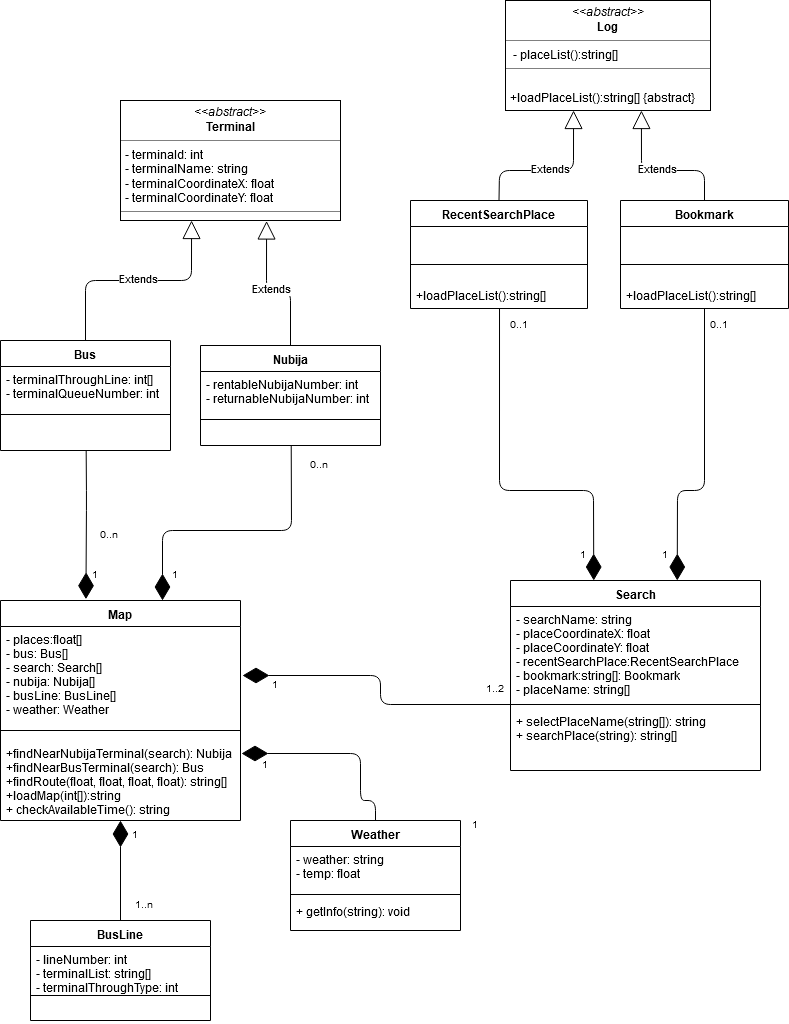

The diagram above was exported from draw.io. Its source (the exported page's mxGraphModel, read from the mxfile embedded in the PNG):
<mxGraphModel dx="2226" dy="817" grid="1" gridSize="10" guides="1" tooltips="1" connect="1" arrows="1" fold="1" page="1" pageScale="1" pageWidth="827" pageHeight="1169" math="0" shadow="0">
  <root>
    <mxCell id="0" />
    <mxCell id="1" parent="0" />
    <mxCell id="YfqLZiuq-RBrFdygV_fY-1" value="Weather" style="swimlane;fontStyle=1;align=center;verticalAlign=top;childLayout=stackLayout;horizontal=1;startSize=26;horizontalStack=0;resizeParent=1;resizeParentMax=0;resizeLast=0;collapsible=1;marginBottom=0;" parent="1" vertex="1">
      <mxGeometry x="320" y="870" width="170" height="110" as="geometry" />
    </mxCell>
    <mxCell id="YfqLZiuq-RBrFdygV_fY-2" value="- weather: string&#10;- temp: float&#10;&#10;&#10;" style="text;strokeColor=none;fillColor=none;align=left;verticalAlign=top;spacingLeft=4;spacingRight=4;overflow=hidden;rotatable=0;points=[[0,0.5],[1,0.5]];portConstraint=eastwest;" parent="YfqLZiuq-RBrFdygV_fY-1" vertex="1">
      <mxGeometry y="26" width="170" height="44" as="geometry" />
    </mxCell>
    <mxCell id="YfqLZiuq-RBrFdygV_fY-3" value="" style="line;strokeWidth=1;fillColor=none;align=left;verticalAlign=middle;spacingTop=-1;spacingLeft=3;spacingRight=3;rotatable=0;labelPosition=right;points=[];portConstraint=eastwest;" parent="YfqLZiuq-RBrFdygV_fY-1" vertex="1">
      <mxGeometry y="70" width="170" height="8" as="geometry" />
    </mxCell>
    <mxCell id="YfqLZiuq-RBrFdygV_fY-4" value="+ getInfo(string): void&#10;&#10;" style="text;strokeColor=none;fillColor=none;align=left;verticalAlign=top;spacingLeft=4;spacingRight=4;overflow=hidden;rotatable=0;points=[[0,0.5],[1,0.5]];portConstraint=eastwest;" parent="YfqLZiuq-RBrFdygV_fY-1" vertex="1">
      <mxGeometry y="78" width="170" height="32" as="geometry" />
    </mxCell>
    <mxCell id="YfqLZiuq-RBrFdygV_fY-14" value="Nubija" style="swimlane;fontStyle=1;align=center;verticalAlign=top;childLayout=stackLayout;horizontal=1;startSize=26;horizontalStack=0;resizeParent=1;resizeParentMax=0;resizeLast=0;collapsible=1;marginBottom=0;" parent="1" vertex="1">
      <mxGeometry x="230" y="395" width="180" height="100" as="geometry" />
    </mxCell>
    <mxCell id="YfqLZiuq-RBrFdygV_fY-15" value="- rentableNubijaNumber: int&#10;- returnableNubijaNumber: int" style="text;strokeColor=none;fillColor=none;align=left;verticalAlign=top;spacingLeft=4;spacingRight=4;overflow=hidden;rotatable=0;points=[[0,0.5],[1,0.5]];portConstraint=eastwest;" parent="YfqLZiuq-RBrFdygV_fY-14" vertex="1">
      <mxGeometry y="26" width="180" height="44" as="geometry" />
    </mxCell>
    <mxCell id="YfqLZiuq-RBrFdygV_fY-16" value="" style="line;strokeWidth=1;fillColor=none;align=left;verticalAlign=middle;spacingTop=-1;spacingLeft=3;spacingRight=3;rotatable=0;labelPosition=right;points=[];portConstraint=eastwest;" parent="YfqLZiuq-RBrFdygV_fY-14" vertex="1">
      <mxGeometry y="70" width="180" height="8" as="geometry" />
    </mxCell>
    <mxCell id="YfqLZiuq-RBrFdygV_fY-17" value="&#10;" style="text;strokeColor=none;fillColor=none;align=left;verticalAlign=top;spacingLeft=4;spacingRight=4;overflow=hidden;rotatable=0;points=[[0,0.5],[1,0.5]];portConstraint=eastwest;" parent="YfqLZiuq-RBrFdygV_fY-14" vertex="1">
      <mxGeometry y="78" width="180" height="22" as="geometry" />
    </mxCell>
    <mxCell id="dORa9sEvweq1nX9QKOWU-1" value="Search" style="swimlane;fontStyle=1;align=center;verticalAlign=top;childLayout=stackLayout;horizontal=1;startSize=26;horizontalStack=0;resizeParent=1;resizeParentMax=0;resizeLast=0;collapsible=1;marginBottom=0;" parent="1" vertex="1">
      <mxGeometry x="540" y="630" width="250" height="190" as="geometry">
        <mxRectangle x="635" y="673.5" width="70" height="26" as="alternateBounds" />
      </mxGeometry>
    </mxCell>
    <mxCell id="dORa9sEvweq1nX9QKOWU-2" value="- searchName: string&#10;- placeCoordinateX: float&#10;- placeCoordinateY: float&#10;- recentSearchPlace:RecentSearchPlace&#10;- bookmark:string[]: Bookmark&#10;- placeName: string[]" style="text;strokeColor=none;fillColor=none;align=left;verticalAlign=top;spacingLeft=4;spacingRight=4;overflow=hidden;rotatable=0;points=[[0,0.5],[1,0.5]];portConstraint=eastwest;" parent="dORa9sEvweq1nX9QKOWU-1" vertex="1">
      <mxGeometry y="26" width="250" height="94" as="geometry" />
    </mxCell>
    <mxCell id="dORa9sEvweq1nX9QKOWU-3" value="" style="line;strokeWidth=1;fillColor=none;align=left;verticalAlign=middle;spacingTop=-1;spacingLeft=3;spacingRight=3;rotatable=0;labelPosition=right;points=[];portConstraint=eastwest;" parent="dORa9sEvweq1nX9QKOWU-1" vertex="1">
      <mxGeometry y="120" width="250" height="8" as="geometry" />
    </mxCell>
    <mxCell id="dORa9sEvweq1nX9QKOWU-4" value="+ selectPlaceName(string[]): string&#10;+ searchPlace(string): string[]&#10;" style="text;strokeColor=none;fillColor=none;align=left;verticalAlign=top;spacingLeft=4;spacingRight=4;overflow=hidden;rotatable=0;points=[[0,0.5],[1,0.5]];portConstraint=eastwest;" parent="dORa9sEvweq1nX9QKOWU-1" vertex="1">
      <mxGeometry y="128" width="250" height="62" as="geometry" />
    </mxCell>
    <mxCell id="dORa9sEvweq1nX9QKOWU-6" value="RecentSearchPlace" style="swimlane;fontStyle=1;align=center;verticalAlign=top;childLayout=stackLayout;horizontal=1;startSize=26;horizontalStack=0;resizeParent=1;resizeParentMax=0;resizeLast=0;collapsible=1;marginBottom=0;" parent="1" vertex="1">
      <mxGeometry x="440" y="250" width="177" height="108" as="geometry" />
    </mxCell>
    <mxCell id="dORa9sEvweq1nX9QKOWU-7" value="&#10;" style="text;strokeColor=none;fillColor=none;align=left;verticalAlign=top;spacingLeft=4;spacingRight=4;overflow=hidden;rotatable=0;points=[[0,0.5],[1,0.5]];portConstraint=eastwest;" parent="dORa9sEvweq1nX9QKOWU-6" vertex="1">
      <mxGeometry y="26" width="177" height="34" as="geometry" />
    </mxCell>
    <mxCell id="dORa9sEvweq1nX9QKOWU-8" value="" style="line;strokeWidth=1;fillColor=none;align=left;verticalAlign=middle;spacingTop=-1;spacingLeft=3;spacingRight=3;rotatable=0;labelPosition=right;points=[];portConstraint=eastwest;" parent="dORa9sEvweq1nX9QKOWU-6" vertex="1">
      <mxGeometry y="60" width="177" height="8" as="geometry" />
    </mxCell>
    <mxCell id="dORa9sEvweq1nX9QKOWU-9" value="&#10;+loadPlaceList():string[]" style="text;strokeColor=none;fillColor=none;align=left;verticalAlign=top;spacingLeft=4;spacingRight=4;overflow=hidden;rotatable=0;points=[[0,0.5],[1,0.5]];portConstraint=eastwest;" parent="dORa9sEvweq1nX9QKOWU-6" vertex="1">
      <mxGeometry y="68" width="177" height="40" as="geometry" />
    </mxCell>
    <mxCell id="dORa9sEvweq1nX9QKOWU-14" value="Bookmark" style="swimlane;fontStyle=1;align=center;verticalAlign=top;childLayout=stackLayout;horizontal=1;startSize=26;horizontalStack=0;resizeParent=1;resizeParentMax=0;resizeLast=0;collapsible=1;marginBottom=0;" parent="1" vertex="1">
      <mxGeometry x="650" y="250" width="168" height="108" as="geometry" />
    </mxCell>
    <mxCell id="dORa9sEvweq1nX9QKOWU-15" value="&#10;" style="text;strokeColor=none;fillColor=none;align=left;verticalAlign=top;spacingLeft=4;spacingRight=4;overflow=hidden;rotatable=0;points=[[0,0.5],[1,0.5]];portConstraint=eastwest;" parent="dORa9sEvweq1nX9QKOWU-14" vertex="1">
      <mxGeometry y="26" width="168" height="34" as="geometry" />
    </mxCell>
    <mxCell id="dORa9sEvweq1nX9QKOWU-16" value="" style="line;strokeWidth=1;fillColor=none;align=left;verticalAlign=middle;spacingTop=-1;spacingLeft=3;spacingRight=3;rotatable=0;labelPosition=right;points=[];portConstraint=eastwest;" parent="dORa9sEvweq1nX9QKOWU-14" vertex="1">
      <mxGeometry y="60" width="168" height="8" as="geometry" />
    </mxCell>
    <mxCell id="dORa9sEvweq1nX9QKOWU-17" value="&#10;+loadPlaceList():string[]" style="text;strokeColor=none;fillColor=none;align=left;verticalAlign=top;spacingLeft=4;spacingRight=4;overflow=hidden;rotatable=0;points=[[0,0.5],[1,0.5]];portConstraint=eastwest;" parent="dORa9sEvweq1nX9QKOWU-14" vertex="1">
      <mxGeometry y="68" width="168" height="40" as="geometry" />
    </mxCell>
    <mxCell id="dORa9sEvweq1nX9QKOWU-32" value="Extends" style="endArrow=block;endSize=16;endFill=0;html=1;entryX=0.664;entryY=1.004;entryDx=0;entryDy=0;entryPerimeter=0;exitX=0.5;exitY=0;exitDx=0;exitDy=0;" parent="1" source="YfqLZiuq-RBrFdygV_fY-14" target="UYJ70HYdaBodhslfu7VE-12" edge="1">
      <mxGeometry width="160" relative="1" as="geometry">
        <mxPoint x="50" y="890" as="sourcePoint" />
        <mxPoint x="210" y="890" as="targetPoint" />
        <Array as="points">
          <mxPoint x="320" y="340" />
          <mxPoint x="296" y="340" />
        </Array>
      </mxGeometry>
    </mxCell>
    <mxCell id="dORa9sEvweq1nX9QKOWU-33" value="Extends" style="endArrow=block;endSize=16;endFill=0;html=1;entryX=0.323;entryY=1;entryDx=0;entryDy=0;entryPerimeter=0;exitX=0.5;exitY=0;exitDx=0;exitDy=0;" parent="1" source="Zh9CDBSOGB6Wx7lAXDzi-7" target="UYJ70HYdaBodhslfu7VE-12" edge="1">
      <mxGeometry width="160" relative="1" as="geometry">
        <mxPoint x="115" y="380" as="sourcePoint" />
        <mxPoint x="210" y="890" as="targetPoint" />
        <Array as="points">
          <mxPoint x="115" y="330" />
          <mxPoint x="221" y="330" />
        </Array>
      </mxGeometry>
    </mxCell>
    <mxCell id="Zh9CDBSOGB6Wx7lAXDzi-7" value="Bus" style="swimlane;fontStyle=1;align=center;verticalAlign=top;childLayout=stackLayout;horizontal=1;startSize=26;horizontalStack=0;resizeParent=1;resizeParentMax=0;resizeLast=0;collapsible=1;marginBottom=0;" parent="1" vertex="1">
      <mxGeometry x="30" y="390" width="170" height="110" as="geometry" />
    </mxCell>
    <mxCell id="Zh9CDBSOGB6Wx7lAXDzi-8" value="- terminalThroughLine: int[]&#10;- terminalQueueNumber: int&#10;&#10;" style="text;strokeColor=none;fillColor=none;align=left;verticalAlign=top;spacingLeft=4;spacingRight=4;overflow=hidden;rotatable=0;points=[[0,0.5],[1,0.5]];portConstraint=eastwest;" parent="Zh9CDBSOGB6Wx7lAXDzi-7" vertex="1">
      <mxGeometry y="26" width="170" height="44" as="geometry" />
    </mxCell>
    <mxCell id="Zh9CDBSOGB6Wx7lAXDzi-9" value="" style="line;strokeWidth=1;fillColor=none;align=left;verticalAlign=middle;spacingTop=-1;spacingLeft=3;spacingRight=3;rotatable=0;labelPosition=right;points=[];portConstraint=eastwest;" parent="Zh9CDBSOGB6Wx7lAXDzi-7" vertex="1">
      <mxGeometry y="70" width="170" height="8" as="geometry" />
    </mxCell>
    <mxCell id="Zh9CDBSOGB6Wx7lAXDzi-10" value="&#10;" style="text;strokeColor=none;fillColor=none;align=left;verticalAlign=top;spacingLeft=4;spacingRight=4;overflow=hidden;rotatable=0;points=[[0,0.5],[1,0.5]];portConstraint=eastwest;" parent="Zh9CDBSOGB6Wx7lAXDzi-7" vertex="1">
      <mxGeometry y="78" width="170" height="32" as="geometry" />
    </mxCell>
    <mxCell id="UYJ70HYdaBodhslfu7VE-12" value="&lt;p style=&quot;margin: 0px ; margin-top: 4px ; text-align: center&quot;&gt;&lt;i&gt;&amp;lt;&amp;lt;abstract&amp;gt;&amp;gt;&lt;/i&gt;&lt;br&gt;&lt;b&gt;Terminal&lt;/b&gt;&lt;/p&gt;&lt;hr size=&quot;1&quot;&gt;&lt;p style=&quot;margin: 0px ; margin-left: 4px&quot;&gt;- terminaId: int&lt;br&gt;- terminalName: string&lt;br&gt;- terminalCoordinateX: float&lt;br&gt;- terminalCoordinateY: float&lt;/p&gt;&lt;hr size=&quot;1&quot;&gt;&lt;p style=&quot;margin: 0px ; margin-left: 4px&quot;&gt;&lt;br&gt;&lt;/p&gt;" style="verticalAlign=top;align=left;overflow=fill;fontSize=12;fontFamily=Helvetica;html=1;" parent="1" vertex="1">
      <mxGeometry x="150" y="150" width="220" height="120" as="geometry" />
    </mxCell>
    <mxCell id="UYJ70HYdaBodhslfu7VE-13" value="&lt;p style=&quot;margin: 0px ; margin-top: 4px ; text-align: center&quot;&gt;&lt;i&gt;&amp;lt;&amp;lt;abstract&amp;gt;&amp;gt;&lt;/i&gt;&lt;br&gt;&lt;b&gt;Log&lt;/b&gt;&lt;br&gt;&lt;/p&gt;&lt;hr size=&quot;1&quot;&gt;&lt;p style=&quot;margin: 0px ; margin-left: 4px&quot;&gt;&amp;nbsp;- placeList():string[]&lt;/p&gt;&lt;hr size=&quot;1&quot;&gt;&lt;p style=&quot;margin: 0px ; margin-left: 4px&quot;&gt;&lt;br&gt;+loadPlaceList():string[] {abstract}&lt;/p&gt;&lt;div&gt;&lt;br&gt;&lt;/div&gt;" style="verticalAlign=top;align=left;overflow=fill;fontSize=12;fontFamily=Helvetica;html=1;" parent="1" vertex="1">
      <mxGeometry x="535" y="50" width="205" height="110" as="geometry" />
    </mxCell>
    <mxCell id="UYJ70HYdaBodhslfu7VE-30" value="BusLine" style="swimlane;fontStyle=1;align=center;verticalAlign=top;childLayout=stackLayout;horizontal=1;startSize=26;horizontalStack=0;resizeParent=1;resizeParentMax=0;resizeLast=0;collapsible=1;marginBottom=0;" parent="1" vertex="1">
      <mxGeometry x="60" y="970" width="180" height="100" as="geometry" />
    </mxCell>
    <mxCell id="UYJ70HYdaBodhslfu7VE-31" value="- lineNumber: int&#10;- terminalList: string[]&#10;- terminalThroughType: int" style="text;strokeColor=none;fillColor=none;align=left;verticalAlign=top;spacingLeft=4;spacingRight=4;overflow=hidden;rotatable=0;points=[[0,0.5],[1,0.5]];portConstraint=eastwest;" parent="UYJ70HYdaBodhslfu7VE-30" vertex="1">
      <mxGeometry y="26" width="180" height="44" as="geometry" />
    </mxCell>
    <mxCell id="UYJ70HYdaBodhslfu7VE-32" value="" style="line;strokeWidth=1;fillColor=none;align=left;verticalAlign=middle;spacingTop=-1;spacingLeft=3;spacingRight=3;rotatable=0;labelPosition=right;points=[];portConstraint=eastwest;" parent="UYJ70HYdaBodhslfu7VE-30" vertex="1">
      <mxGeometry y="70" width="180" height="10" as="geometry" />
    </mxCell>
    <mxCell id="UYJ70HYdaBodhslfu7VE-33" value="&#10;" style="text;strokeColor=none;fillColor=none;align=left;verticalAlign=top;spacingLeft=4;spacingRight=4;overflow=hidden;rotatable=0;points=[[0,0.5],[1,0.5]];portConstraint=eastwest;" parent="UYJ70HYdaBodhslfu7VE-30" vertex="1">
      <mxGeometry y="80" width="180" height="20" as="geometry" />
    </mxCell>
    <mxCell id="UYJ70HYdaBodhslfu7VE-68" value="Map" style="swimlane;fontStyle=1;align=center;verticalAlign=top;childLayout=stackLayout;horizontal=1;startSize=26;horizontalStack=0;resizeParent=1;resizeParentMax=0;resizeLast=0;collapsible=1;marginBottom=0;" parent="1" vertex="1">
      <mxGeometry x="30" y="650" width="240" height="220" as="geometry" />
    </mxCell>
    <mxCell id="UYJ70HYdaBodhslfu7VE-69" value="- places:float[]&#10;- bus: Bus[]&#10;- search: Search[]&#10;- nubija: Nubija[]&#10;- busLine: BusLine[]&#10;- weather: Weather" style="text;strokeColor=none;fillColor=none;align=left;verticalAlign=top;spacingLeft=4;spacingRight=4;overflow=hidden;rotatable=0;points=[[0,0.5],[1,0.5]];portConstraint=eastwest;" parent="UYJ70HYdaBodhslfu7VE-68" vertex="1">
      <mxGeometry y="26" width="240" height="94" as="geometry" />
    </mxCell>
    <mxCell id="UYJ70HYdaBodhslfu7VE-70" value="" style="line;strokeWidth=1;fillColor=none;align=left;verticalAlign=middle;spacingTop=-1;spacingLeft=3;spacingRight=3;rotatable=0;labelPosition=right;points=[];portConstraint=eastwest;" parent="UYJ70HYdaBodhslfu7VE-68" vertex="1">
      <mxGeometry y="120" width="240" height="20" as="geometry" />
    </mxCell>
    <mxCell id="UYJ70HYdaBodhslfu7VE-71" value="+findNearNubijaTerminal(search): Nubija&#10;+findNearBusTerminal(search): Bus&#10;+findRoute(float, float, float, float): string[]&#10;+loadMap(int[]):string&#10;+ checkAvailableTime(): string" style="text;strokeColor=none;fillColor=none;align=left;verticalAlign=top;spacingLeft=4;spacingRight=4;overflow=hidden;rotatable=0;points=[[0,0.5],[1,0.5]];portConstraint=eastwest;" parent="UYJ70HYdaBodhslfu7VE-68" vertex="1">
      <mxGeometry y="140" width="240" height="80" as="geometry" />
    </mxCell>
    <mxCell id="UYJ70HYdaBodhslfu7VE-103" value="" style="endArrow=diamondThin;endFill=1;endSize=24;html=1;exitX=0.5;exitY=0;exitDx=0;exitDy=0;" parent="1" source="YfqLZiuq-RBrFdygV_fY-1" edge="1">
      <mxGeometry width="160" relative="1" as="geometry">
        <mxPoint x="749" y="913.5" as="sourcePoint" />
        <mxPoint x="271" y="803" as="targetPoint" />
        <Array as="points">
          <mxPoint x="405" y="850" />
          <mxPoint x="390" y="850" />
          <mxPoint x="390" y="803" />
        </Array>
      </mxGeometry>
    </mxCell>
    <mxCell id="UYJ70HYdaBodhslfu7VE-104" value="" style="endArrow=diamondThin;endFill=1;endSize=24;html=1;exitX=0.5;exitY=0;exitDx=0;exitDy=0;entryX=0.5;entryY=1;entryDx=0;entryDy=0;" parent="1" source="UYJ70HYdaBodhslfu7VE-30" target="UYJ70HYdaBodhslfu7VE-68" edge="1">
      <mxGeometry width="160" relative="1" as="geometry">
        <mxPoint x="729" y="963.5" as="sourcePoint" />
        <mxPoint x="889" y="963.5" as="targetPoint" />
      </mxGeometry>
    </mxCell>
    <mxCell id="UYJ70HYdaBodhslfu7VE-105" value="" style="endArrow=diamondThin;endFill=1;endSize=24;html=1;exitX=0.504;exitY=1.001;exitDx=0;exitDy=0;exitPerimeter=0;entryX=0.356;entryY=-0.006;entryDx=0;entryDy=0;entryPerimeter=0;" parent="1" source="Zh9CDBSOGB6Wx7lAXDzi-10" target="UYJ70HYdaBodhslfu7VE-68" edge="1">
      <mxGeometry width="160" relative="1" as="geometry">
        <mxPoint x="116" y="510" as="sourcePoint" />
        <mxPoint x="110" y="620" as="targetPoint" />
        <Array as="points">
          <mxPoint x="116" y="550" />
        </Array>
      </mxGeometry>
    </mxCell>
    <mxCell id="UYJ70HYdaBodhslfu7VE-106" value="" style="endArrow=diamondThin;endFill=1;endSize=24;html=1;exitX=0.504;exitY=1;exitDx=0;exitDy=0;exitPerimeter=0;entryX=0.675;entryY=0;entryDx=0;entryDy=0;entryPerimeter=0;" parent="1" source="YfqLZiuq-RBrFdygV_fY-17" target="UYJ70HYdaBodhslfu7VE-68" edge="1">
      <mxGeometry width="160" relative="1" as="geometry">
        <mxPoint x="330" y="610" as="sourcePoint" />
        <mxPoint x="200" y="620" as="targetPoint" />
        <Array as="points">
          <mxPoint x="321" y="580" />
          <mxPoint x="192" y="580" />
        </Array>
      </mxGeometry>
    </mxCell>
    <mxCell id="UYJ70HYdaBodhslfu7VE-115" value="Extends" style="endArrow=block;endSize=16;endFill=0;html=1;exitX=0.5;exitY=0;exitDx=0;exitDy=0;entryX=0.332;entryY=1;entryDx=0;entryDy=0;entryPerimeter=0;" parent="1" source="dORa9sEvweq1nX9QKOWU-6" target="UYJ70HYdaBodhslfu7VE-13" edge="1">
      <mxGeometry width="160" relative="1" as="geometry">
        <mxPoint x="610" y="420" as="sourcePoint" />
        <mxPoint x="770" y="420" as="targetPoint" />
        <Array as="points">
          <mxPoint x="529" y="220" />
          <mxPoint x="603" y="220" />
        </Array>
      </mxGeometry>
    </mxCell>
    <mxCell id="UYJ70HYdaBodhslfu7VE-116" value="Extends" style="endArrow=block;endSize=16;endFill=0;html=1;entryX=0.663;entryY=1;entryDx=0;entryDy=0;entryPerimeter=0;exitX=0.5;exitY=0;exitDx=0;exitDy=0;" parent="1" source="dORa9sEvweq1nX9QKOWU-14" target="UYJ70HYdaBodhslfu7VE-13" edge="1">
      <mxGeometry width="160" relative="1" as="geometry">
        <mxPoint x="590" y="460" as="sourcePoint" />
        <mxPoint x="750" y="460" as="targetPoint" />
        <Array as="points">
          <mxPoint x="734" y="220" />
          <mxPoint x="671" y="220" />
        </Array>
      </mxGeometry>
    </mxCell>
    <mxCell id="UYJ70HYdaBodhslfu7VE-119" value="" style="endArrow=diamondThin;endFill=1;endSize=24;html=1;exitX=0.503;exitY=1;exitDx=0;exitDy=0;exitPerimeter=0;entryX=0.333;entryY=0;entryDx=0;entryDy=0;entryPerimeter=0;" parent="1" source="dORa9sEvweq1nX9QKOWU-9" target="dORa9sEvweq1nX9QKOWU-1" edge="1">
      <mxGeometry width="160" relative="1" as="geometry">
        <mxPoint x="670" y="500" as="sourcePoint" />
        <mxPoint x="830" y="500" as="targetPoint" />
        <Array as="points">
          <mxPoint x="529" y="540" />
          <mxPoint x="623" y="540" />
        </Array>
      </mxGeometry>
    </mxCell>
    <mxCell id="UYJ70HYdaBodhslfu7VE-120" value="" style="endArrow=diamondThin;endFill=1;endSize=24;html=1;exitX=0.5;exitY=1;exitDx=0;exitDy=0;exitPerimeter=0;entryX=0.667;entryY=0;entryDx=0;entryDy=0;entryPerimeter=0;" parent="1" source="dORa9sEvweq1nX9QKOWU-17" target="dORa9sEvweq1nX9QKOWU-1" edge="1">
      <mxGeometry width="160" relative="1" as="geometry">
        <mxPoint x="650" y="550" as="sourcePoint" />
        <mxPoint x="670" y="620" as="targetPoint" />
        <Array as="points">
          <mxPoint x="734" y="540" />
          <mxPoint x="707" y="540" />
        </Array>
      </mxGeometry>
    </mxCell>
    <mxCell id="UYJ70HYdaBodhslfu7VE-129" value="1" style="resizable=0;html=1;align=right;verticalAlign=bottom;labelBackgroundColor=#ffffff;fontSize=10;" parent="1" connectable="0" vertex="1">
      <mxGeometry x="900" y="1230" as="geometry">
        <mxPoint x="-200" y="-616.5" as="offset" />
      </mxGeometry>
    </mxCell>
    <mxCell id="UYJ70HYdaBodhslfu7VE-130" value="1" style="resizable=0;html=1;align=right;verticalAlign=bottom;labelBackgroundColor=#ffffff;fontSize=10;" parent="1" connectable="0" vertex="1">
      <mxGeometry x="818" y="1230" as="geometry">
        <mxPoint x="-200" y="-616.5" as="offset" />
      </mxGeometry>
    </mxCell>
    <mxCell id="UYJ70HYdaBodhslfu7VE-137" value="1" style="resizable=0;html=1;align=right;verticalAlign=bottom;labelBackgroundColor=#ffffff;fontSize=10;" parent="1" connectable="0" vertex="1">
      <mxGeometry x="410" y="1250" as="geometry">
        <mxPoint x="-200" y="-616.5" as="offset" />
      </mxGeometry>
    </mxCell>
    <mxCell id="UYJ70HYdaBodhslfu7VE-138" value="1" style="resizable=0;html=1;align=right;verticalAlign=bottom;labelBackgroundColor=#ffffff;fontSize=10;" parent="1" connectable="0" vertex="1">
      <mxGeometry x="330" y="1250" as="geometry">
        <mxPoint x="-200" y="-616.5" as="offset" />
      </mxGeometry>
    </mxCell>
    <mxCell id="UYJ70HYdaBodhslfu7VE-139" value="1" style="resizable=0;html=1;align=right;verticalAlign=bottom;labelBackgroundColor=#ffffff;fontSize=10;" parent="1" connectable="0" vertex="1">
      <mxGeometry x="370" y="1510" as="geometry">
        <mxPoint x="-200" y="-616.5" as="offset" />
      </mxGeometry>
    </mxCell>
    <mxCell id="UYJ70HYdaBodhslfu7VE-140" value="" style="endArrow=diamondThin;endFill=1;endSize=24;html=1;exitX=0;exitY=0.5;exitDx=0;exitDy=0;exitPerimeter=0;" parent="1" source="dORa9sEvweq1nX9QKOWU-3" edge="1">
      <mxGeometry width="160" relative="1" as="geometry">
        <mxPoint x="500" y="760" as="sourcePoint" />
        <mxPoint x="272" y="725" as="targetPoint" />
        <Array as="points">
          <mxPoint x="410" y="754" />
          <mxPoint x="410" y="725" />
        </Array>
      </mxGeometry>
    </mxCell>
    <mxCell id="UYJ70HYdaBodhslfu7VE-143" value="1" style="resizable=0;html=1;align=right;verticalAlign=bottom;labelBackgroundColor=#ffffff;fontSize=10;" parent="1" connectable="0" vertex="1">
      <mxGeometry x="510" y="1360" as="geometry">
        <mxPoint x="-200" y="-616.5" as="offset" />
      </mxGeometry>
    </mxCell>
    <mxCell id="UYJ70HYdaBodhslfu7VE-146" value="1" style="resizable=0;html=1;align=right;verticalAlign=bottom;labelBackgroundColor=#ffffff;fontSize=10;" parent="1" connectable="0" vertex="1">
      <mxGeometry x="500" y="1440" as="geometry">
        <mxPoint x="-200" y="-616.5" as="offset" />
      </mxGeometry>
    </mxCell>
    <mxCell id="UYJ70HYdaBodhslfu7VE-147" value="1" style="resizable=0;html=1;align=right;verticalAlign=bottom;labelBackgroundColor=#ffffff;fontSize=10;" parent="1" connectable="0" vertex="1">
      <mxGeometry x="710" y="1500" as="geometry">
        <mxPoint x="-200" y="-616.5" as="offset" />
      </mxGeometry>
    </mxCell>
    <mxCell id="UYJ70HYdaBodhslfu7VE-148" value="0..1" style="resizable=0;html=1;align=right;verticalAlign=bottom;labelBackgroundColor=#ffffff;fontSize=10;" parent="1" connectable="0" vertex="1">
      <mxGeometry x="760" y="1000" as="geometry">
        <mxPoint x="-200" y="-616.5" as="offset" />
      </mxGeometry>
    </mxCell>
    <mxCell id="UYJ70HYdaBodhslfu7VE-149" value="0..1" style="resizable=0;html=1;align=right;verticalAlign=bottom;labelBackgroundColor=#ffffff;fontSize=10;" parent="1" connectable="0" vertex="1">
      <mxGeometry x="960" y="1000" as="geometry">
        <mxPoint x="-200" y="-616.5" as="offset" />
      </mxGeometry>
    </mxCell>
    <mxCell id="UYJ70HYdaBodhslfu7VE-150" value="0..n" style="resizable=0;html=1;align=right;verticalAlign=bottom;labelBackgroundColor=#ffffff;fontSize=10;" parent="1" connectable="0" vertex="1">
      <mxGeometry x="350" y="1210" as="geometry">
        <mxPoint x="-200" y="-616.5" as="offset" />
      </mxGeometry>
    </mxCell>
    <mxCell id="UYJ70HYdaBodhslfu7VE-151" value="0..n" style="resizable=0;html=1;align=right;verticalAlign=bottom;labelBackgroundColor=#ffffff;fontSize=10;" parent="1" connectable="0" vertex="1">
      <mxGeometry x="560" y="1140" as="geometry">
        <mxPoint x="-200" y="-616.5" as="offset" />
      </mxGeometry>
    </mxCell>
    <mxCell id="UYJ70HYdaBodhslfu7VE-152" value="1..n" style="resizable=0;html=1;align=right;verticalAlign=bottom;labelBackgroundColor=#ffffff;fontSize=10;" parent="1" connectable="0" vertex="1">
      <mxGeometry x="385" y="1580" as="geometry">
        <mxPoint x="-200" y="-616.5" as="offset" />
      </mxGeometry>
    </mxCell>
    <mxCell id="T0JNk6U9Fz060DlmLOGV-1" value="1..2" style="resizable=0;html=1;align=right;verticalAlign=bottom;labelBackgroundColor=#ffffff;fontSize=10;rotation=0;" parent="1" connectable="0" vertex="1">
      <mxGeometry x="1200" y="1720" as="geometry">
        <mxPoint x="-664" y="-972.5" as="offset" />
      </mxGeometry>
    </mxCell>
  </root>
</mxGraphModel>